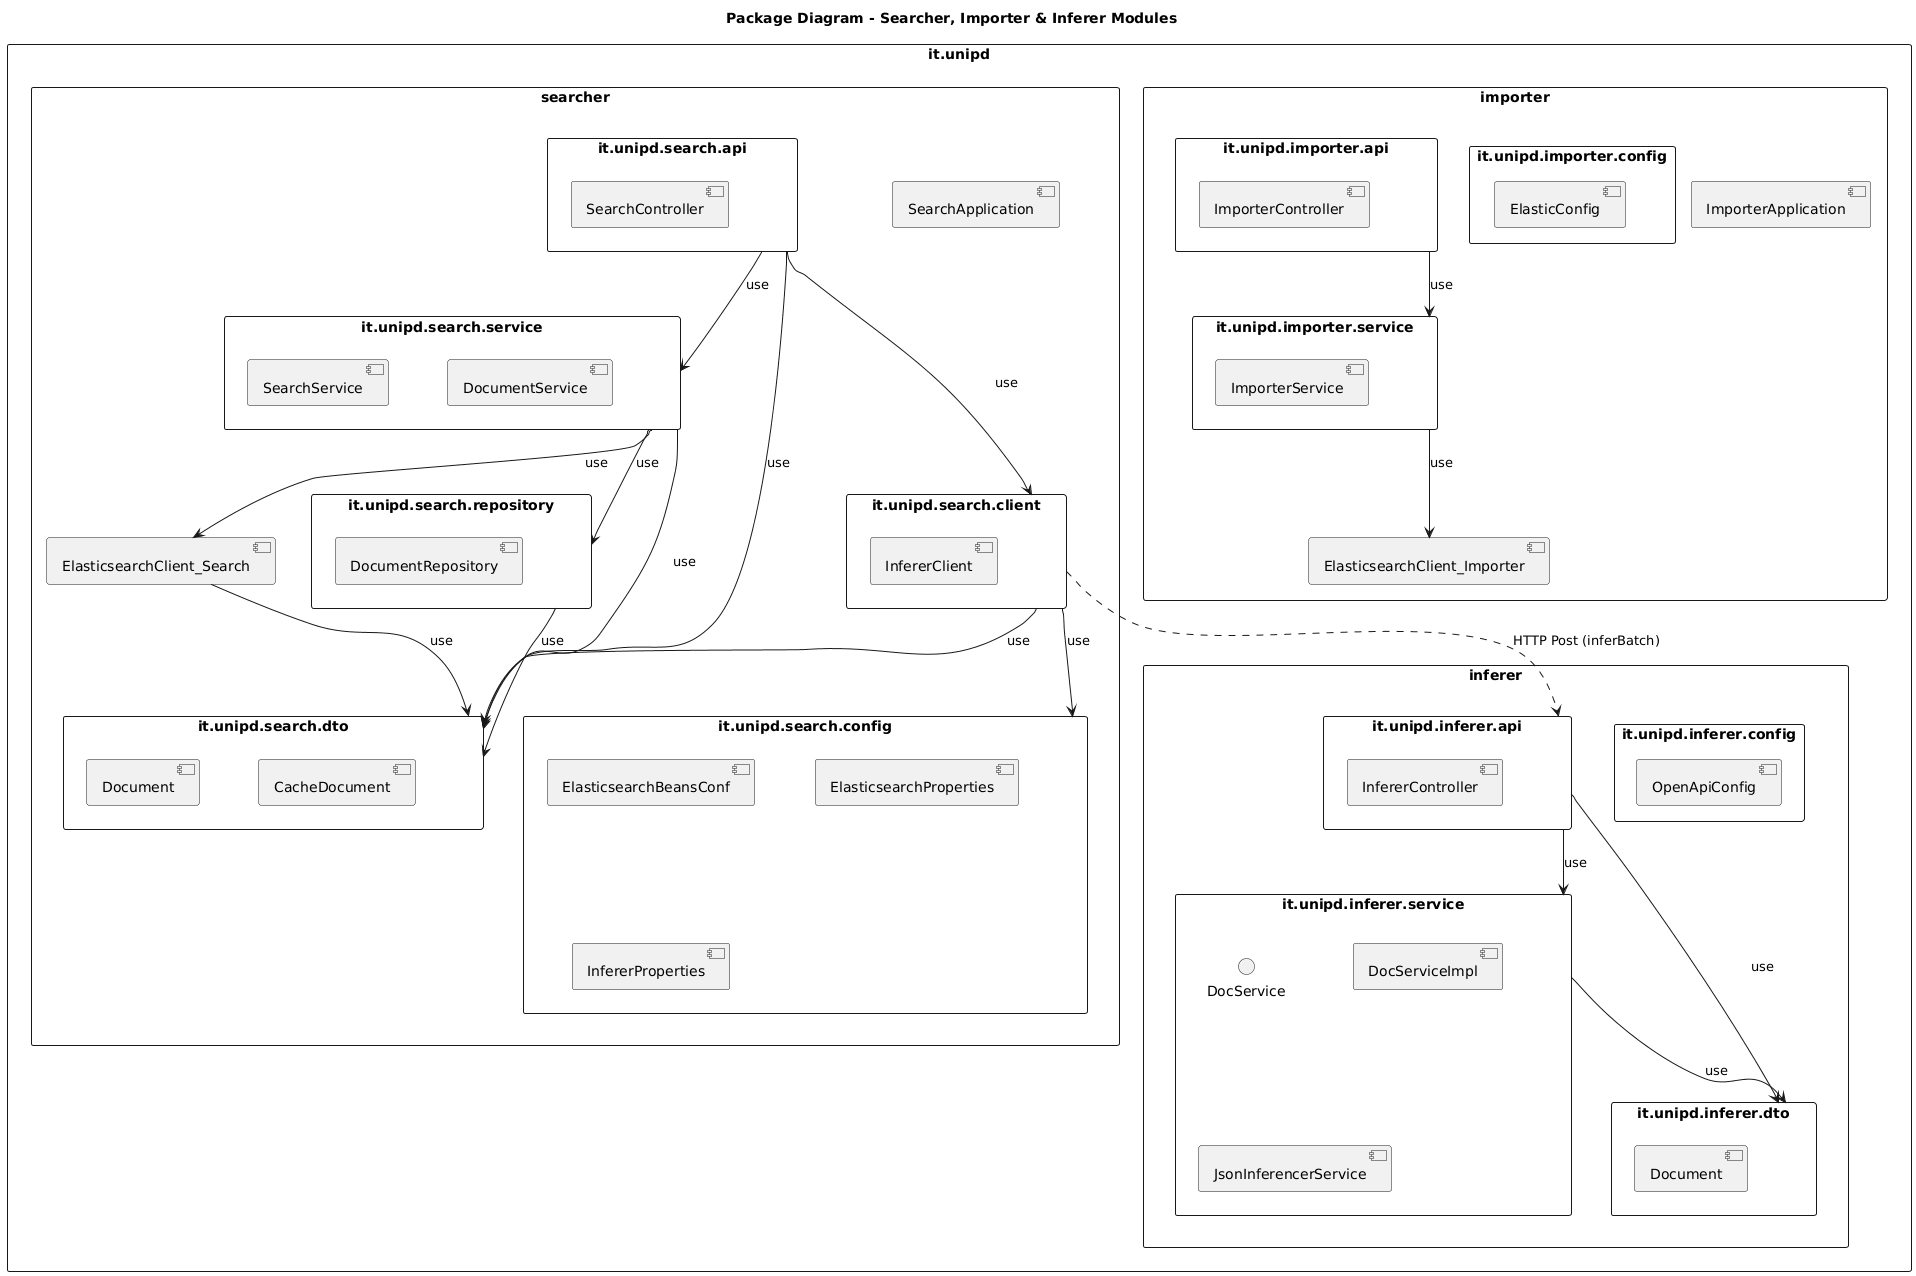

The diagram above was rendered by PlantUML. Its source (embedded in the PNG):
@startuml
skinparam packageStyle rectangle
skinparam shadowing false
skinparam nodesep 60
skinparam ranksep 60

title Package Diagram - Searcher, Importer & Inferer Modules

package "it.unipd" {

    ' --- MODULO SEARCHER ---
    package "searcher" {
        package "it.unipd.search.api" as search_api {
            [SearchController]
        }
        package "it.unipd.search.service" as search_service {
            [SearchService]
            [DocumentService]
        }
        package "it.unipd.search.repository" as search_repo {
            [DocumentRepository]
        }
        package "it.unipd.search.dto" as search_dto {
            [Document]
            [CacheDocument]
        }
        package "it.unipd.search.client" as search_client {
            [InfererClient]
        }
        package "it.unipd.search.config" as search_config {
            [ElasticsearchBeansConf]
            [ElasticsearchProperties]
            [InfererProperties]
        }
        
        [ElasticsearchClient_Search] as search_es_client
        [SearchApplication] as search_app
    }

    ' --- MODULO IMPORTER ---
    package "importer" {
        package "it.unipd.importer.api" as imp_api {
            [ImporterController]
        }
        package "it.unipd.importer.service" as imp_service {
            [ImporterService]
        }
        package "it.unipd.importer.config" as imp_config {
            [ElasticConfig]
        }
        
        [ElasticsearchClient_Importer] as imp_es_client
        [ImporterApplication] as imp_app
    }

    ' --- MODULO INFERER ---
    package "inferer" {
        package "it.unipd.inferer.api" as inf_api {
            [InfererController]
        }
        package "it.unipd.inferer.service" as inf_service {
            interface DocService
            [DocServiceImpl]
            [JsonInferencerService]
        }
        package "it.unipd.inferer.dto" as inf_dto {
            [Document] as InfDoc
        }
        package "it.unipd.inferer.config" as inf_config {
            [OpenApiConfig] as InfOpenApi
        }
    }
}

' --- DIPENDENZE SEARCHER ---
search_api --> search_service : use
search_api --> search_client : use
search_api --> search_dto : use
search_service --> search_repo : use
search_service --> search_es_client : use
search_service --> search_dto : use
search_repo --> search_dto : use
search_client --> search_config : use
search_client --> search_dto : use
search_es_client --> search_dto : use

' --- DIPENDENZE IMPORTER ---
imp_api --> imp_service : use
imp_service --> imp_es_client : use

' --- DIPENDENZE INFERER ---
inf_api --> inf_service : use
inf_api --> inf_dto : use
inf_service --> inf_dto : use

' --- DIPENDENZE INTER-MODULO (Logiche via Rete) ---
search_client ..> inf_api : HTTP Post (inferBatch)
@enduml